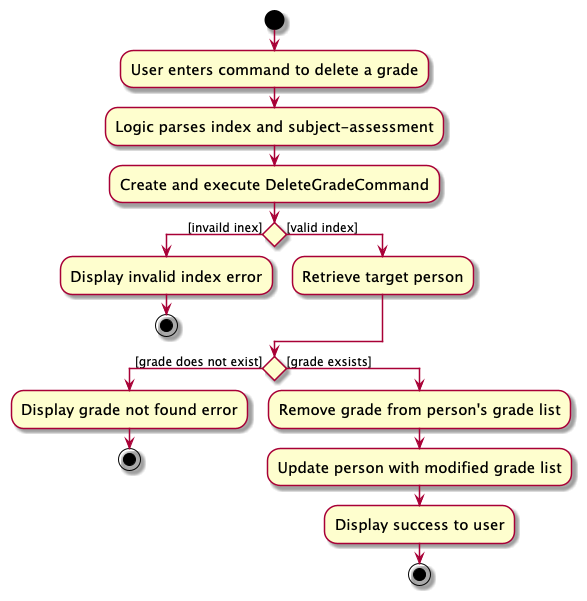

The diagram above was rendered by PlantUML. Its source (embedded in the PNG):
@startuml
skin rose
skinparam ActivityFontSize 15
skinparam ArrowFontSize 12
start
:User enters command to delete a grade;
:Logic parses index and subject-assessment;
:Create and execute DeleteGradeCommand;
if () then ([invaild inex])
  :Display invalid index error;
  stop
else ([valid index])
  :Retrieve target person;
endif
if () then ([grade does not exist])
  :Display grade not found error;
  stop
else ([grade exsists])
  :Remove grade from person's grade list;
  :Update person with modified grade list;
  :Display success to user;
  stop
endif
@enduml